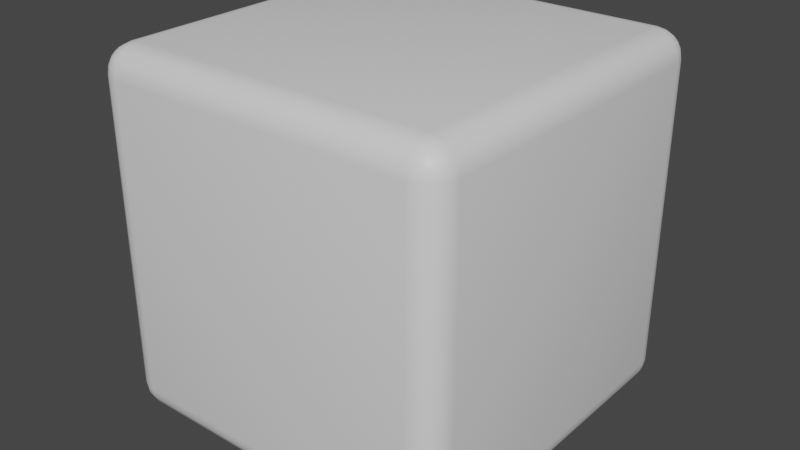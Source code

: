 # Source: RoundedCube.blend  (saved by Blender 2.80.43; exported with 4.5.12 LTS)
import bpy
from mathutils import Matrix  # noqa: F401  (used for matrix-valued properties, if any)

bpy.ops.wm.read_factory_settings(use_empty=True)
scene = bpy.context.scene
scene.name = 'Scene'

# ---- collections
col_collection = bpy.data.collections.new('Collection'); scene.collection.children.link(col_collection)

# ---- materials (node trees are filled in below, after node groups)
mat_material = bpy.data.materials.new('Material')
mat_material.alpha_threshold = 0.0
mat_material.use_transparent_shadow = False
mat_material.roughness = 0.5
mat_material.line_color = (0.0, 0.0, 0.0, 1.0)

# ---- material node trees
mat_material.use_nodes = True; mat_material.node_tree.nodes.clear()
_N = mat_material.node_tree.nodes; _L = mat_material.node_tree.links
n0 = _N.new('ShaderNodeOutputMaterial'); n0.name = 'Material Output'; n0.location = (300, 300)
n1 = _N.new('ShaderNodeBsdfPrincipled'); n1.name = 'Principled BSDF'; n1.location = (10, 300)
n1.distribution = 'GGX'
n1.subsurface_method = 'BURLEY'
n1.inputs[3].default_value = 1.45
_L.new(n1.outputs[0], n0.inputs[0])
n0.is_active_output = True

# ---- world
world_world = bpy.data.worlds.new('World'); scene.world = world_world
world_world.use_nodes = True; world_world.node_tree.nodes.clear()
_N = world_world.node_tree.nodes; _L = world_world.node_tree.links
n0 = _N.new('ShaderNodeOutputWorld'); n0.name = 'World Output'; n0.location = (300, 300)
n1 = _N.new('ShaderNodeBackground'); n1.name = 'Background'; n1.location = (10, 300)
n1.inputs[0].default_value = (0.05088, 0.05088, 0.05088, 1.0)
_L.new(n1.outputs[0], n0.inputs[0])
n0.is_active_output = True
world_world.color = (0.05088, 0.05088, 0.05088)
world_world.use_sun_shadow = False
world_world.sun_shadow_jitter_overblur = 0.0

# ---- meshes
me_cube = bpy.data.meshes.new('Cube')
me_cube.from_pydata([(0.8507, 1.0, 0.8507), (0.8507, 0.8507, 1.0), (1.0, 0.8507, 0.8507), (0.8507, 0.9927, 0.8969), (0.8507, 0.9715, 0.9385), (0.8969, 0.9927, 0.8507), (0.8981, 0.984, 0.8984), (0.8965, 0.964, 0.9364), (0.9385, 0.9715, 0.8507), (0.9365, 0.9639, 0.8967), (0.9297, 0.9498, 0.9297), (0.8969, 0.8507, 0.9927), (0.9385, 0.8507, 0.9715), (0.8507, 0.8969, 0.9927), (0.8984, 0.8981, 0.984), (0.9364, 0.8965, 0.964), (0.8507, 0.9385, 0.9715), (0.8967, 0.9365, 0.9639), (0.9297, 0.9297, 0.9498), (0.9927, 0.8969, 0.8507), (0.9715, 0.9385, 0.8507), (0.9927, 0.8507, 0.8969), (0.984, 0.8984, 0.8981), (0.964, 0.9364, 0.8965), (0.9715, 0.8507, 0.9385), (0.9639, 0.8967, 0.9365), (0.9498, 0.9297, 0.9297), (0.8507, 0.8507, -1.0), (0.8507, 1.0, -0.8507), (1.0, 0.8507, -0.8507), (0.8507, 0.8969, -0.9927), (0.8507, 0.9385, -0.9715), (0.8969, 0.8507, -0.9927), (0.8981, 0.8984, -0.984), (0.8965, 0.9364, -0.964), (0.9385, 0.8507, -0.9715), (0.9365, 0.8967, -0.9639), (0.9297, 0.9297, -0.9498), (0.8969, 0.9927, -0.8507), (0.9385, 0.9715, -0.8507), (0.8507, 0.9927, -0.8969), (0.8984, 0.984, -0.8981), (0.9364, 0.964, -0.8965), (0.8507, 0.9715, -0.9385), (0.8967, 0.9639, -0.9365), (0.9297, 0.9498, -0.9297), (0.9927, 0.8507, -0.8969), (0.9715, 0.8507, -0.9385), (0.9927, 0.8969, -0.8507), (0.984, 0.8981, -0.8984), (0.964, 0.8965, -0.9364), (0.9715, 0.9385, -0.8507), (0.9639, 0.9365, -0.8967), (0.9498, 0.9297, -0.9297), (1.0, -0.8507, 0.8507), (0.8507, -0.8507, 1.0), (0.8507, -1.0, 0.8507), (0.9927, -0.8507, 0.8969), (0.9715, -0.8507, 0.9385), (0.9927, -0.8969, 0.8507), (0.984, -0.8981, 0.8984), (0.964, -0.8965, 0.9364), (0.9715, -0.9385, 0.8507), (0.9639, -0.9365, 0.8967), (0.9498, -0.9297, 0.9297), (0.8507, -0.8969, 0.9927), (0.8507, -0.9385, 0.9715), (0.8969, -0.8507, 0.9927), (0.8981, -0.8984, 0.984), (0.8965, -0.9364, 0.964), (0.9385, -0.8507, 0.9715), (0.9365, -0.8967, 0.9639), (0.9297, -0.9297, 0.9498), (0.8969, -0.9927, 0.8507), (0.9385, -0.9715, 0.8507), (0.8507, -0.9927, 0.8969), (0.8984, -0.984, 0.8981), (0.9364, -0.964, 0.8965), (0.8507, -0.9715, 0.9385), (0.8967, -0.9639, 0.9365), (0.9297, -0.9498, 0.9297), (1.0, -0.8507, -0.8507), (0.8507, -1.0, -0.8507), (0.8507, -0.8507, -1.0), (0.9927, -0.8969, -0.8507), (0.9715, -0.9385, -0.8507), (0.9927, -0.8507, -0.8969), (0.984, -0.8984, -0.8981), (0.964, -0.9364, -0.8965), (0.9715, -0.8507, -0.9385), (0.9639, -0.8967, -0.9365), (0.9498, -0.9297, -0.9297), (0.8507, -0.9927, -0.8969), (0.8507, -0.9715, -0.9385), (0.8969, -0.9927, -0.8507), (0.8981, -0.984, -0.8984), (0.8965, -0.964, -0.9364), (0.9385, -0.9715, -0.8507), (0.9365, -0.9639, -0.8967), (0.9297, -0.9498, -0.9297), (0.8969, -0.8507, -0.9927), (0.9385, -0.8507, -0.9715), (0.8507, -0.8969, -0.9927), (0.8984, -0.8981, -0.984), (0.9364, -0.8965, -0.964), (0.8507, -0.9385, -0.9715), (0.8967, -0.9365, -0.9639), (0.9297, -0.9297, -0.9498), (-0.8507, 1.0, 0.8507), (-1.0, 0.8507, 0.8507), (-0.8507, 0.8507, 1.0), (-0.8969, 0.9927, 0.8507), (-0.9385, 0.9715, 0.8507), (-0.8507, 0.9927, 0.8969), (-0.8984, 0.984, 0.8981), (-0.9364, 0.964, 0.8965), (-0.8507, 0.9715, 0.9385), (-0.8967, 0.9639, 0.9365), (-0.9297, 0.9498, 0.9297), (-0.9927, 0.8507, 0.8969), (-0.9715, 0.8507, 0.9385), (-0.9927, 0.8969, 0.8507), (-0.984, 0.8981, 0.8984), (-0.964, 0.8965, 0.9364), (-0.9715, 0.9385, 0.8507), (-0.9639, 0.9365, 0.8967), (-0.9498, 0.9297, 0.9297), (-0.8507, 0.8969, 0.9927), (-0.8507, 0.9385, 0.9715), (-0.8969, 0.8507, 0.9927), (-0.8981, 0.8984, 0.984), (-0.8965, 0.9364, 0.964), (-0.9385, 0.8507, 0.9715), (-0.9365, 0.8967, 0.9639), (-0.9297, 0.9297, 0.9498), (-1.0, 0.8507, -0.8507), (-0.8507, 1.0, -0.8507), (-0.8507, 0.8507, -1.0), (-0.9927, 0.8969, -0.8507), (-0.9715, 0.9385, -0.8507), (-0.9927, 0.8507, -0.8969), (-0.984, 0.8984, -0.8981), (-0.964, 0.9364, -0.8965), (-0.9715, 0.8507, -0.9385), (-0.9639, 0.8967, -0.9365), (-0.9498, 0.9297, -0.9297), (-0.8507, 0.9927, -0.8969), (-0.8507, 0.9715, -0.9385), (-0.8969, 0.9927, -0.8507), (-0.8981, 0.984, -0.8984), (-0.8965, 0.964, -0.9364), (-0.9385, 0.9715, -0.8507), (-0.9365, 0.9639, -0.8967), (-0.9297, 0.9498, -0.9297), (-0.8969, 0.8507, -0.9927), (-0.9385, 0.8507, -0.9715), (-0.8507, 0.8969, -0.9927), (-0.8984, 0.8981, -0.984), (-0.9364, 0.8965, -0.964), (-0.8507, 0.9385, -0.9715), (-0.8967, 0.9365, -0.9639), (-0.9297, 0.9297, -0.9498), (-1.0, -0.8507, 0.8507), (-0.8507, -1.0, 0.8507), (-0.8507, -0.8507, 1.0), (-0.9927, -0.8969, 0.8507), (-0.9715, -0.9385, 0.8507), (-0.9927, -0.8507, 0.8969), (-0.984, -0.8984, 0.8981), (-0.964, -0.9364, 0.8965), (-0.9715, -0.8507, 0.9385), (-0.9639, -0.8967, 0.9365), (-0.9498, -0.9297, 0.9297), (-0.8507, -0.9927, 0.8969), (-0.8507, -0.9715, 0.9385), (-0.8969, -0.9927, 0.8507), (-0.8981, -0.984, 0.8984), (-0.8965, -0.964, 0.9364), (-0.9385, -0.9715, 0.8507), (-0.9365, -0.9639, 0.8967), (-0.9297, -0.9498, 0.9297), (-0.8969, -0.8507, 0.9927), (-0.9385, -0.8507, 0.9715), (-0.8507, -0.8969, 0.9927), (-0.8984, -0.8981, 0.984), (-0.9364, -0.8965, 0.964), (-0.8507, -0.9385, 0.9715), (-0.8967, -0.9365, 0.9639), (-0.9297, -0.9297, 0.9498), (-0.8507, -0.8507, -1.0), (-0.8507, -1.0, -0.8507), (-1.0, -0.8507, -0.8507), (-0.8507, -0.8969, -0.9927), (-0.8507, -0.9385, -0.9715), (-0.8969, -0.8507, -0.9927), (-0.8981, -0.8984, -0.984), (-0.8965, -0.9364, -0.964), (-0.9385, -0.8507, -0.9715), (-0.9365, -0.8967, -0.9639), (-0.9297, -0.9297, -0.9498), (-0.8969, -0.9927, -0.8507), (-0.9385, -0.9715, -0.8507), (-0.8507, -0.9927, -0.8969), (-0.8984, -0.984, -0.8981), (-0.9364, -0.964, -0.8965), (-0.8507, -0.9715, -0.9385), (-0.8967, -0.9639, -0.9365), (-0.9297, -0.9498, -0.9297), (-0.9927, -0.8507, -0.8969), (-0.9715, -0.8507, -0.9385), (-0.9927, -0.8969, -0.8507), (-0.984, -0.8981, -0.8984), (-0.964, -0.8965, -0.9364), (-0.9715, -0.9385, -0.8507), (-0.9639, -0.9365, -0.8967), (-0.9498, -0.9297, -0.9297)], [], [(137, 27, 83, 189), (191, 162, 109, 135), (82, 56, 163, 190), (1, 110, 164, 55), (29, 2, 54, 81), (0, 3, 6, 5), (3, 4, 7, 6), (4, 16, 17, 7), (5, 6, 9, 8), (6, 7, 10, 9), (7, 17, 18, 10), (1, 11, 14, 13), (11, 12, 15, 14), (12, 24, 25, 15), (13, 14, 17, 16), (14, 15, 18, 17), (15, 25, 26, 18), (2, 19, 22, 21), (19, 20, 23, 22), (20, 8, 9, 23), (21, 22, 25, 24), (22, 23, 26, 25), (23, 9, 10, 26), (10, 18, 26), (27, 30, 33, 32), (30, 31, 34, 33), (31, 43, 44, 34), (32, 33, 36, 35), (33, 34, 37, 36), (34, 44, 45, 37), (28, 38, 41, 40), (38, 39, 42, 41), (39, 51, 52, 42), (40, 41, 44, 43), (41, 42, 45, 44), (42, 52, 53, 45), (29, 46, 49, 48), (46, 47, 50, 49), (47, 35, 36, 50), (48, 49, 52, 51), (49, 50, 53, 52), (50, 36, 37, 53), (37, 45, 53), (54, 57, 60, 59), (57, 58, 61, 60), (58, 70, 71, 61), (59, 60, 63, 62), (60, 61, 64, 63), (61, 71, 72, 64), (55, 65, 68, 67), (65, 66, 69, 68), (66, 78, 79, 69), (67, 68, 71, 70), (68, 69, 72, 71), (69, 79, 80, 72), (56, 73, 76, 75), (73, 74, 77, 76), (74, 62, 63, 77), (75, 76, 79, 78), (76, 77, 80, 79), (77, 63, 64, 80), (64, 72, 80), (81, 84, 87, 86), (84, 85, 88, 87), (85, 97, 98, 88), (86, 87, 90, 89), (87, 88, 91, 90), (88, 98, 99, 91), (82, 92, 95, 94), (92, 93, 96, 95), (93, 105, 106, 96), (94, 95, 98, 97), (95, 96, 99, 98), (96, 106, 107, 99), (83, 100, 103, 102), (100, 101, 104, 103), (101, 89, 90, 104), (102, 103, 106, 105), (103, 104, 107, 106), (104, 90, 91, 107), (91, 99, 107), (108, 111, 114, 113), (111, 112, 115, 114), (112, 124, 125, 115), (113, 114, 117, 116), (114, 115, 118, 117), (115, 125, 126, 118), (109, 119, 122, 121), (119, 120, 123, 122), (120, 132, 133, 123), (121, 122, 125, 124), (122, 123, 126, 125), (123, 133, 134, 126), (110, 127, 130, 129), (127, 128, 131, 130), (128, 116, 117, 131), (129, 130, 133, 132), (130, 131, 134, 133), (131, 117, 118, 134), (118, 126, 134), (135, 138, 141, 140), (138, 139, 142, 141), (139, 151, 152, 142), (140, 141, 144, 143), (141, 142, 145, 144), (142, 152, 153, 145), (136, 146, 149, 148), (146, 147, 150, 149), (147, 159, 160, 150), (148, 149, 152, 151), (149, 150, 153, 152), (150, 160, 161, 153), (137, 154, 157, 156), (154, 155, 158, 157), (155, 143, 144, 158), (156, 157, 160, 159), (157, 158, 161, 160), (158, 144, 145, 161), (145, 153, 161), (162, 165, 168, 167), (165, 166, 169, 168), (166, 178, 179, 169), (167, 168, 171, 170), (168, 169, 172, 171), (169, 179, 180, 172), (163, 173, 176, 175), (173, 174, 177, 176), (174, 186, 187, 177), (175, 176, 179, 178), (176, 177, 180, 179), (177, 187, 188, 180), (164, 181, 184, 183), (181, 182, 185, 184), (182, 170, 171, 185), (183, 184, 187, 186), (184, 185, 188, 187), (185, 171, 172, 188), (172, 180, 188), (189, 192, 195, 194), (192, 193, 196, 195), (193, 205, 206, 196), (194, 195, 198, 197), (195, 196, 199, 198), (196, 206, 207, 199), (190, 200, 203, 202), (200, 201, 204, 203), (201, 213, 214, 204), (202, 203, 206, 205), (203, 204, 207, 206), (204, 214, 215, 207), (191, 208, 211, 210), (208, 209, 212, 211), (209, 197, 198, 212), (210, 211, 214, 213), (211, 212, 215, 214), (212, 198, 199, 215), (199, 207, 215), (137, 189, 194, 154), (154, 194, 197, 155), (155, 197, 209, 143), (143, 209, 208, 140), (140, 208, 191, 135), (27, 137, 156, 30), (30, 156, 159, 31), (31, 159, 147, 43), (43, 147, 146, 40), (40, 146, 136, 28), (2, 29, 48, 19), (19, 48, 51, 20), (20, 51, 39, 8), (8, 39, 38, 5), (5, 38, 28, 0), (190, 163, 175, 200), (200, 175, 178, 201), (201, 178, 166, 213), (213, 166, 165, 210), (210, 165, 162, 191), (56, 82, 94, 73), (73, 94, 97, 74), (74, 97, 85, 62), (62, 85, 84, 59), (59, 84, 81, 54), (108, 136, 148, 111), (111, 148, 151, 112), (112, 151, 139, 124), (124, 139, 138, 121), (121, 138, 135, 109), (55, 164, 183, 65), (65, 183, 186, 66), (66, 186, 174, 78), (78, 174, 173, 75), (75, 173, 163, 56), (1, 55, 67, 11), (11, 67, 70, 12), (12, 70, 58, 24), (24, 58, 57, 21), (21, 57, 54, 2), (189, 83, 102, 192), (192, 102, 105, 193), (193, 105, 93, 205), (205, 93, 92, 202), (202, 92, 82, 190), (164, 110, 129, 181), (181, 129, 132, 182), (182, 132, 120, 170), (170, 120, 119, 167), (167, 119, 109, 162), (110, 1, 13, 127), (127, 13, 16, 128), (128, 16, 4, 116), (116, 4, 3, 113), (113, 3, 0, 108), (83, 27, 32, 100), (100, 32, 35, 101), (101, 35, 47, 89), (89, 47, 46, 86), (86, 46, 29, 81), (136, 108, 0, 28)])
me_cube.polygons.foreach_set('use_smooth', [True] * 218)
_uv = me_cube.uv_layers.new(name='UVMap')
_uv.uv.foreach_set('vector', [0.3937, 0.7687, 0.6063, 0.7687, 0.6063, 0.9813, 0.3937, 0.9813, 0.3937, 0.5187, 0.6063, 0.5187, 0.6063, 0.7313, 0.3937, 0.7313, 0.3937, 0.2687, 0.6063, 0.2687, 0.6063, 0.4813, 0.3937, 0.4813, 0.3937, 0.01866, 0.6063, 0.01866, 0.6063, 0.2313, 0.3937, 0.2313, 0.1437, 0.5187, 0.3563, 0.5187, 0.3563, 0.7313, 0.1437, 0.7313, 0.8563, 0.7313, 0.8621, 0.7313, 0.8623, 0.7373, 0.8563, 0.7371, 0.8621, 0.7313, 0.8673, 0.7313, 0.8671, 0.7371, 0.8623, 0.7373, 0.8673, 0.7313, 0.875, 0.7313, 0.875, 0.7371, 0.8671, 0.7371, 0.8563, 0.7371, 0.8623, 0.7373, 0.8621, 0.7421, 0.8563, 0.7423, 0.8623, 0.7373, 0.8671, 0.7371, 0.8662, 0.7412, 0.8621, 0.7421, 0.8671, 0.7371, 0.875, 0.7371, 0.875, 0.7412, 0.8662, 0.7412, 0.3937, 0.01866, 0.3879, 0.01866, 0.3877, 0.01274, 0.3937, 0.01289, 0.3879, 0.01866, 0.3827, 0.01866, 0.3829, 0.01293, 0.3877, 0.01274, 0.3827, 0.01866, 0.375, 0.01866, 0.375, 0.01292, 0.3829, 0.01293, 0.3937, 0.01289, 0.3877, 0.01274, 0.3879, 0.007936, 0.3937, 0.007693, 0.3877, 0.01274, 0.3829, 0.01293, 0.3838, 0.008786, 0.3879, 0.007936, 0.3829, 0.01293, 0.375, 0.01292, 0.375, 0.008786, 0.3838, 0.008786, 0.3563, 0.5187, 0.3563, 0.5129, 0.3623, 0.5127, 0.3621, 0.5187, 0.3563, 0.5129, 0.3563, 0.5077, 0.3621, 0.5079, 0.3623, 0.5127, 0.3563, 0.5077, 0.3563, 0.5, 0.3621, 0.5, 0.3621, 0.5079, 0.3621, 0.5187, 0.3623, 0.5127, 0.3671, 0.5129, 0.3673, 0.5187, 0.3623, 0.5127, 0.3621, 0.5079, 0.3662, 0.5088, 0.3671, 0.5129, 0.3621, 0.5079, 0.3621, 0.5, 0.3662, 0.5, 0.3662, 0.5088, 0.8662, 0.7412, 0.875, 0.7412, 0.8662, 0.75, 0.6063, 0.7687, 0.6063, 0.7629, 0.6123, 0.7627, 0.6121, 0.7687, 0.6063, 0.7629, 0.6063, 0.7577, 0.6121, 0.7579, 0.6123, 0.7627, 0.6063, 0.7577, 0.6063, 0.75, 0.6121, 0.75, 0.6121, 0.7579, 0.6121, 0.7687, 0.6123, 0.7627, 0.6171, 0.7629, 0.6173, 0.7687, 0.6123, 0.7627, 0.6121, 0.7579, 0.6162, 0.7588, 0.6171, 0.7629, 0.6121, 0.7579, 0.6121, 0.75, 0.6162, 0.75, 0.6162, 0.7588, 0.6437, 0.7313, 0.6437, 0.7371, 0.6377, 0.7373, 0.6379, 0.7313, 0.6437, 0.7371, 0.6437, 0.7423, 0.6379, 0.7421, 0.6377, 0.7373, 0.6437, 0.7423, 0.6437, 0.75, 0.6379, 0.75, 0.6379, 0.7421, 0.6379, 0.7313, 0.6377, 0.7373, 0.6329, 0.7371, 0.6327, 0.7313, 0.6377, 0.7373, 0.6379, 0.7421, 0.6338, 0.7412, 0.6329, 0.7371, 0.6379, 0.7421, 0.6379, 0.75, 0.6338, 0.75, 0.6338, 0.7412, 0.1437, 0.5187, 0.1379, 0.5187, 0.1377, 0.5127, 0.1437, 0.5129, 0.1379, 0.5187, 0.1327, 0.5187, 0.1329, 0.5129, 0.1377, 0.5127, 0.1327, 0.5187, 0.125, 0.5187, 0.125, 0.5129, 0.1329, 0.5129, 0.1437, 0.5129, 0.1377, 0.5127, 0.1379, 0.5079, 0.1437, 0.5077, 0.1377, 0.5127, 0.1329, 0.5129, 0.1338, 0.5088, 0.1379, 0.5079, 0.1329, 0.5129, 0.125, 0.5129, 0.125, 0.5088, 0.1338, 0.5088, 0.6162, 0.7588, 0.6162, 0.75, 0.625, 0.7588, 0.3563, 0.7313, 0.3621, 0.7313, 0.3623, 0.7373, 0.3563, 0.7371, 0.3621, 0.7313, 0.3673, 0.7313, 0.3671, 0.7371, 0.3623, 0.7373, 0.3673, 0.7313, 0.375, 0.7313, 0.375, 0.7371, 0.3671, 0.7371, 0.3563, 0.7371, 0.3623, 0.7373, 0.3621, 0.7421, 0.3563, 0.7423, 0.3623, 0.7373, 0.3671, 0.7371, 0.3662, 0.7412, 0.3621, 0.7421, 0.3671, 0.7371, 0.375, 0.7371, 0.375, 0.7412, 0.3662, 0.7412, 0.3937, 0.2313, 0.3937, 0.2371, 0.3877, 0.2373, 0.3879, 0.2313, 0.3937, 0.2371, 0.3937, 0.2423, 0.3879, 0.2421, 0.3877, 0.2373, 0.3937, 0.2423, 0.3937, 0.25, 0.3879, 0.25, 0.3879, 0.2421, 0.3879, 0.2313, 0.3877, 0.2373, 0.3829, 0.2371, 0.3827, 0.2313, 0.3877, 0.2373, 0.3879, 0.2421, 0.3838, 0.2412, 0.3829, 0.2371, 0.3879, 0.2421, 0.3879, 0.25, 0.3838, 0.25, 0.3838, 0.2412, 0.6063, 0.2687, 0.6063, 0.2629, 0.6123, 0.2627, 0.6121, 0.2687, 0.6063, 0.2629, 0.6063, 0.2577, 0.6121, 0.2579, 0.6123, 0.2627, 0.6063, 0.2577, 0.6063, 0.25, 0.6121, 0.25, 0.6121, 0.2579, 0.6121, 0.2687, 0.6123, 0.2627, 0.6171, 0.2629, 0.6173, 0.2687, 0.6123, 0.2627, 0.6121, 0.2579, 0.6162, 0.2588, 0.6171, 0.2629, 0.6121, 0.2579, 0.6121, 0.25, 0.6162, 0.25, 0.6162, 0.2588, 0.3662, 0.7412, 0.375, 0.7412, 0.3662, 0.75, 0.1437, 0.7313, 0.1437, 0.7371, 0.1377, 0.7373, 0.1379, 0.7313, 0.1437, 0.7371, 0.1437, 0.7423, 0.1379, 0.7421, 0.1377, 0.7373, 0.1437, 0.7423, 0.1437, 0.75, 0.1379, 0.75, 0.1379, 0.7421, 0.1379, 0.7313, 0.1377, 0.7373, 0.1329, 0.7371, 0.1327, 0.7313, 0.1377, 0.7373, 0.1379, 0.7421, 0.1338, 0.7412, 0.1329, 0.7371, 0.1379, 0.7421, 0.1379, 0.75, 0.1338, 0.75, 0.1338, 0.7412, 0.3937, 0.2687, 0.3879, 0.2687, 0.3877, 0.2627, 0.3937, 0.2629, 0.3879, 0.2687, 0.3827, 0.2687, 0.3829, 0.2629, 0.3877, 0.2627, 0.3827, 0.2687, 0.375, 0.2687, 0.375, 0.2629, 0.3829, 0.2629, 0.3937, 0.2629, 0.3877, 0.2627, 0.3879, 0.2579, 0.3937, 0.2577, 0.3877, 0.2627, 0.3829, 0.2629, 0.3838, 0.2588, 0.3879, 0.2579, 0.3829, 0.2629, 0.375, 0.2629, 0.375, 0.2588, 0.3838, 0.2588, 0.6063, 0.9813, 0.6121, 0.9813, 0.6123, 0.9873, 0.6063, 0.9871, 0.6121, 0.9813, 0.6173, 0.9813, 0.6171, 0.9871, 0.6123, 0.9873, 0.6173, 0.9813, 0.625, 0.9813, 0.625, 0.9871, 0.6171, 0.9871, 0.6063, 0.9871, 0.6123, 0.9873, 0.6121, 0.9921, 0.6063, 0.9923, 0.6123, 0.9873, 0.6171, 0.9871, 0.6162, 0.9912, 0.6121, 0.9921, 0.6171, 0.9871, 0.625, 0.9871, 0.625, 0.9912, 0.6162, 0.9912, 0.1338, 0.7412, 0.1338, 0.75, 0.125, 0.7412, 0.8563, 0.5187, 0.8563, 0.5129, 0.8623, 0.5127, 0.8621, 0.5187, 0.8563, 0.5129, 0.8563, 0.5077, 0.8621, 0.5079, 0.8623, 0.5127, 0.8563, 0.5077, 0.8563, 0.5, 0.8621, 0.5, 0.8621, 0.5079, 0.8621, 0.5187, 0.8623, 0.5127, 0.8671, 0.5129, 0.8673, 0.5187, 0.8623, 0.5127, 0.8621, 0.5079, 0.8662, 0.5088, 0.8671, 0.5129, 0.8621, 0.5079, 0.8621, 0.5, 0.8662, 0.5, 0.8662, 0.5088, 0.6063, 0.7313, 0.6121, 0.7313, 0.6123, 0.7373, 0.6063, 0.7371, 0.6121, 0.7313, 0.6173, 0.7313, 0.6171, 0.7371, 0.6123, 0.7373, 0.6173, 0.7313, 0.625, 0.7313, 0.625, 0.7371, 0.6171, 0.7371, 0.6063, 0.7371, 0.6123, 0.7373, 0.6121, 0.7421, 0.6063, 0.7423, 0.6123, 0.7373, 0.6171, 0.7371, 0.6162, 0.7412, 0.6121, 0.7421, 0.6171, 0.7371, 0.625, 0.7371, 0.625, 0.7412, 0.6162, 0.7412, 0.6063, 0.01866, 0.6063, 0.01289, 0.6123, 0.01271, 0.6121, 0.01866, 0.6063, 0.01289, 0.6063, 0.007693, 0.6121, 0.007946, 0.6123, 0.01271, 0.6063, 0.007693, 0.6063, 0.0, 0.6121, 0.0, 0.6121, 0.007946, 0.6121, 0.01866, 0.6123, 0.01271, 0.6171, 0.01292, 0.6173, 0.01866, 0.6123, 0.01271, 0.6121, 0.007946, 0.6162, 0.008786, 0.6171, 0.01292, 0.6121, 0.007946, 0.6121, 0.0, 0.6162, 0.0, 0.6162, 0.008786, 0.8662, 0.5088, 0.8662, 0.5, 0.875, 0.5088, 0.3937, 0.7313, 0.3937, 0.7371, 0.3877, 0.7373, 0.3879, 0.7313, 0.3937, 0.7371, 0.3937, 0.7423, 0.3879, 0.7421, 0.3877, 0.7373, 0.3937, 0.7423, 0.3937, 0.75, 0.3879, 0.75, 0.3879, 0.7421, 0.3879, 0.7313, 0.3877, 0.7373, 0.3829, 0.7371, 0.3827, 0.7313, 0.3877, 0.7373, 0.3879, 0.7421, 0.3838, 0.7412, 0.3829, 0.7371, 0.3879, 0.7421, 0.3879, 0.75, 0.3838, 0.75, 0.3838, 0.7412, 0.6437, 0.5187, 0.6379, 0.5187, 0.6377, 0.5127, 0.6437, 0.5129, 0.6379, 0.5187, 0.6327, 0.5187, 0.6329, 0.5129, 0.6377, 0.5127, 0.6327, 0.5187, 0.625, 0.5187, 0.625, 0.5129, 0.6329, 0.5129, 0.6437, 0.5129, 0.6377, 0.5127, 0.6379, 0.5079, 0.6437, 0.5077, 0.6377, 0.5127, 0.6329, 0.5129, 0.6338, 0.5088, 0.6379, 0.5079, 0.6329, 0.5129, 0.625, 0.5129, 0.625, 0.5088, 0.6338, 0.5088, 0.3937, 0.7687, 0.3879, 0.7687, 0.3877, 0.7627, 0.3937, 0.7629, 0.3879, 0.7687, 0.3827, 0.7687, 0.3829, 0.7629, 0.3877, 0.7627, 0.3827, 0.7687, 0.375, 0.7687, 0.375, 0.7629, 0.3829, 0.7629, 0.3937, 0.7629, 0.3877, 0.7627, 0.3879, 0.7579, 0.3937, 0.7577, 0.3877, 0.7627, 0.3829, 0.7629, 0.3838, 0.7588, 0.3879, 0.7579, 0.3829, 0.7629, 0.375, 0.7629, 0.375, 0.7588, 0.3838, 0.7588, 0.3838, 0.7412, 0.3838, 0.75, 0.375, 0.7412, 0.6063, 0.5187, 0.6063, 0.5129, 0.6123, 0.5127, 0.6121, 0.5187, 0.6063, 0.5129, 0.6063, 0.5077, 0.6121, 0.5079, 0.6123, 0.5127, 0.6063, 0.5077, 0.6063, 0.4923, 0.6121, 0.4921, 0.6121, 0.5079, 0.6121, 0.5187, 0.6123, 0.5127, 0.6171, 0.5129, 0.6173, 0.5187, 0.6123, 0.5127, 0.6121, 0.5079, 0.6162, 0.5088, 0.6171, 0.5129, 0.6121, 0.5079, 0.6121, 0.4921, 0.6162, 0.4912, 0.6162, 0.5088, 0.6063, 0.4813, 0.6121, 0.4813, 0.6123, 0.4873, 0.6063, 0.4871, 0.6121, 0.4813, 0.6173, 0.4813, 0.6171, 0.4871, 0.6123, 0.4873, 0.6173, 0.4813, 0.625, 0.4813, 0.625, 0.4871, 0.6171, 0.4871, 0.6063, 0.4871, 0.6123, 0.4873, 0.6121, 0.4921, 0.6063, 0.4923, 0.6123, 0.4873, 0.6171, 0.4871, 0.6162, 0.4912, 0.6121, 0.4921, 0.6171, 0.4871, 0.625, 0.4871, 0.625, 0.4912, 0.6162, 0.4912, 0.6063, 0.2313, 0.6121, 0.2313, 0.6123, 0.2373, 0.6063, 0.2371, 0.6121, 0.2313, 0.6173, 0.2313, 0.6171, 0.2371, 0.6123, 0.2373, 0.6173, 0.2313, 0.625, 0.2313, 0.625, 0.2371, 0.6171, 0.2371, 0.6063, 0.2371, 0.6123, 0.2373, 0.6121, 0.2421, 0.6063, 0.2423, 0.6123, 0.2373, 0.6171, 0.2371, 0.6162, 0.2412, 0.6121, 0.2421, 0.6171, 0.2371, 0.625, 0.2371, 0.625, 0.2412, 0.6162, 0.2412, 0.6162, 0.5088, 0.6162, 0.5, 0.625, 0.5088, 0.3937, 0.9813, 0.3937, 0.9871, 0.3877, 0.9873, 0.3879, 0.9813, 0.3937, 0.9871, 0.3937, 0.9923, 0.3879, 0.9921, 0.3877, 0.9873, 0.3937, 0.9923, 0.3937, 1.0, 0.3879, 1.0, 0.3879, 0.9921, 0.3879, 0.9813, 0.3877, 0.9873, 0.3829, 0.9871, 0.3827, 0.9813, 0.3877, 0.9873, 0.3879, 0.9921, 0.3838, 0.9912, 0.3829, 0.9871, 0.3879, 0.9921, 0.3879, 1.0, 0.3838, 1.0, 0.3838, 0.9912, 0.3937, 0.4813, 0.3937, 0.4871, 0.3877, 0.4873, 0.3879, 0.4813, 0.3937, 0.4871, 0.3937, 0.4923, 0.3879, 0.4921, 0.3877, 0.4873, 0.3937, 0.4923, 0.3937, 0.5077, 0.3879, 0.5079, 0.3879, 0.4921, 0.3879, 0.4813, 0.3877, 0.4873, 0.3829, 0.4871, 0.3827, 0.4813, 0.3877, 0.4873, 0.3879, 0.4921, 0.3838, 0.4912, 0.3829, 0.4871, 0.3879, 0.4921, 0.3879, 0.5079, 0.3838, 0.5088, 0.3838, 0.4912, 0.3937, 0.5187, 0.3879, 0.5187, 0.3877, 0.5127, 0.3937, 0.5129, 0.3879, 0.5187, 0.3827, 0.5187, 0.3829, 0.5129, 0.3877, 0.5127, 0.3827, 0.5187, 0.375, 0.5187, 0.375, 0.5129, 0.3829, 0.5129, 0.3937, 0.5129, 0.3877, 0.5127, 0.3879, 0.5079, 0.3937, 0.5077, 0.3877, 0.5127, 0.3829, 0.5129, 0.3838, 0.5088, 0.3879, 0.5079, 0.3829, 0.5129, 0.375, 0.5129, 0.375, 0.5088, 0.3838, 0.5088, 0.3838, 0.9912, 0.3838, 1.0, 0.375, 0.9912, 0.3937, 0.7687, 0.3937, 0.9813, 0.3879, 0.9813, 0.3879, 0.7687, 0.3879, 0.7687, 0.3879, 0.9813, 0.3827, 0.9813, 0.3827, 0.7687, 0.3827, 0.7687, 0.3827, 0.9813, 0.375, 0.9813, 0.375, 0.7687, 0.3827, 0.7313, 0.3827, 0.5187, 0.3879, 0.5187, 0.3879, 0.7313, 0.3879, 0.7313, 0.3879, 0.5187, 0.3937, 0.5187, 0.3937, 0.7313, 0.6063, 0.7687, 0.3937, 0.7687, 0.3937, 0.7629, 0.6063, 0.7629, 0.6063, 0.7629, 0.3937, 0.7629, 0.3937, 0.7577, 0.6063, 0.7577, 0.6063, 0.7577, 0.3937, 0.7577, 0.3937, 0.75, 0.6063, 0.75, 0.6327, 0.7313, 0.6327, 0.5187, 0.6379, 0.5187, 0.6379, 0.7313, 0.6379, 0.7313, 0.6379, 0.5187, 0.6437, 0.5187, 0.6437, 0.7313, 0.3563, 0.5187, 0.1437, 0.5187, 0.1437, 0.5129, 0.3563, 0.5129, 0.3563, 0.5129, 0.1437, 0.5129, 0.1437, 0.5077, 0.3563, 0.5077, 0.3563, 0.5077, 0.1437, 0.5077, 0.1437, 0.5, 0.3563, 0.5, 0.8563, 0.7423, 0.6437, 0.7423, 0.6437, 0.7371, 0.8563, 0.7371, 0.8563, 0.7371, 0.6437, 0.7371, 0.6437, 0.7313, 0.8563, 0.7313, 0.3937, 0.4813, 0.6063, 0.4813, 0.6063, 0.4871, 0.3937, 0.4871, 0.3937, 0.4871, 0.6063, 0.4871, 0.6063, 0.4923, 0.3937, 0.4923, 0.3937, 0.4923, 0.6063, 0.4923, 0.6063, 0.5077, 0.3937, 0.5077, 0.3937, 0.5077, 0.6063, 0.5077, 0.6063, 0.5129, 0.3937, 0.5129, 0.3937, 0.5129, 0.6063, 0.5129, 0.6063, 0.5187, 0.3937, 0.5187, 0.6063, 0.2687, 0.3937, 0.2687, 0.3937, 0.2629, 0.6063, 0.2629, 0.6063, 0.2629, 0.3937, 0.2629, 0.3937, 0.2577, 0.6063, 0.2577, 0.6063, 0.2577, 0.3937, 0.2577, 0.3937, 0.25, 0.6063, 0.25, 0.3563, 0.7423, 0.1437, 0.7423, 0.1437, 0.7371, 0.3563, 0.7371, 0.3563, 0.7371, 0.1437, 0.7371, 0.1437, 0.7313, 0.3563, 0.7313, 0.8563, 0.5187, 0.6437, 0.5187, 0.6437, 0.5129, 0.8563, 0.5129, 0.8563, 0.5129, 0.6437, 0.5129, 0.6437, 0.5077, 0.8563, 0.5077, 0.8563, 0.5077, 0.6437, 0.5077, 0.6437, 0.5, 0.8563, 0.5, 0.6063, 0.7423, 0.3937, 0.7423, 0.3937, 0.7371, 0.6063, 0.7371, 0.6063, 0.7371, 0.3937, 0.7371, 0.3937, 0.7313, 0.6063, 0.7313, 0.3937, 0.2313, 0.6063, 0.2313, 0.6063, 0.2371, 0.3937, 0.2371, 0.3937, 0.2371, 0.6063, 0.2371, 0.6063, 0.2423, 0.3937, 0.2423, 0.3937, 0.2423, 0.6063, 0.2423, 0.6063, 0.25, 0.3937, 0.25, 0.6173, 0.2687, 0.6173, 0.4813, 0.6121, 0.4813, 0.6121, 0.2687, 0.6121, 0.2687, 0.6121, 0.4813, 0.6063, 0.4813, 0.6063, 0.2687, 0.3937, 0.01866, 0.3937, 0.2313, 0.3879, 0.2313, 0.3879, 0.01866, 0.3879, 0.01866, 0.3879, 0.2313, 0.3827, 0.2313, 0.3827, 0.01866, 0.3827, 0.01866, 0.3827, 0.2313, 0.375, 0.2313, 0.375, 0.01866, 0.3673, 0.5187, 0.3673, 0.7313, 0.3621, 0.7313, 0.3621, 0.5187, 0.3621, 0.5187, 0.3621, 0.7313, 0.3563, 0.7313, 0.3563, 0.5187, 0.3937, 0.9813, 0.6063, 0.9813, 0.6063, 0.9871, 0.3937, 0.9871, 0.3937, 0.9871, 0.6063, 0.9871, 0.6063, 0.9923, 0.3937, 0.9923, 0.3937, 0.9923, 0.6063, 0.9923, 0.6063, 1.0, 0.3937, 1.0, 0.3827, 0.4813, 0.3827, 0.2687, 0.3879, 0.2687, 0.3879, 0.4813, 0.3879, 0.4813, 0.3879, 0.2687, 0.3937, 0.2687, 0.3937, 0.4813, 0.6063, 0.2313, 0.6063, 0.01866, 0.6121, 0.01866, 0.6121, 0.2313, 0.6121, 0.2313, 0.6121, 0.01866, 0.6173, 0.01866, 0.6173, 0.2313, 0.6173, 0.2313, 0.6173, 0.01866, 0.625, 0.01866, 0.625, 0.2313, 0.6173, 0.5187, 0.6173, 0.7313, 0.6121, 0.7313, 0.6121, 0.5187, 0.6121, 0.5187, 0.6121, 0.7313, 0.6063, 0.7313, 0.6063, 0.5187, 0.6063, 0.01866, 0.3937, 0.01866, 0.3937, 0.01289, 0.6063, 0.01289, 0.6063, 0.01289, 0.3937, 0.01289, 0.3937, 0.007693, 0.6063, 0.007693, 0.6063, 0.007693, 0.3937, 0.007693, 0.3937, 0.0, 0.6063, 0.0, 0.8673, 0.5187, 0.8673, 0.7313, 0.8621, 0.7313, 0.8621, 0.5187, 0.8621, 0.5187, 0.8621, 0.7313, 0.8563, 0.7313, 0.8563, 0.5187, 0.6063, 0.9813, 0.6063, 0.7687, 0.6121, 0.7687, 0.6121, 0.9813, 0.6121, 0.9813, 0.6121, 0.7687, 0.6173, 0.7687, 0.6173, 0.9813, 0.6173, 0.9813, 0.6173, 0.7687, 0.625, 0.7687, 0.625, 0.9813, 0.1327, 0.7313, 0.1327, 0.5187, 0.1379, 0.5187, 0.1379, 0.7313, 0.1379, 0.7313, 0.1379, 0.5187, 0.1437, 0.5187, 0.1437, 0.7313, 0.6437, 0.5187, 0.8563, 0.5187, 0.8563, 0.7313, 0.6437, 0.7313])
me_cube.materials.append(mat_material)
me_cube.use_remesh_preserve_volume = False
me_cube.use_remesh_preserve_attributes = False
me_cube.use_mirror_vertex_groups = False
me_cube.update()

# ---- objects
ob_cube = bpy.data.objects.new('Cube', me_cube)

# ---- transforms, parenting, visibility, modifiers, constraints
ob_cube.location = (0.0, 0.0, 0.0)
ob_cube.lock_rotations_4d = False
ob_cube.empty_display_type = 'ARROWS'
ob_cube.lineart.crease_threshold = 0.0

# ---- collection membership
col_collection.objects.link(ob_cube)

# ---- scene / render settings (as saved in the file)
scene.frame_start = 1; scene.frame_end = 250; scene.frame_set(1)
scene.render.engine = 'BLENDER_EEVEE_NEXT'
scene.render.motion_blur_shutter = 1.0
scene.cycles.use_denoising = False
scene.cycles.samples = 128
scene.cycles.sampling_pattern = 'TABULATED_SOBOL'
scene.cycles.use_adaptive_sampling = False
scene.cycles.use_light_tree = False
scene.view_settings.view_transform = 'Filmic'
bpy.context.view_layer.update()

# ---- added for rendering (the .blend has no active camera and no usable light): camera, sun
cam_auto = bpy.data.cameras.new('AutoCamera')
cam_auto.lens = 50.0
cam_auto.sensor_width = 36.0
cam_auto.clip_end = 1000.0
ob_auto_camera = bpy.data.objects.new('AutoCamera', cam_auto)
scene.collection.objects.link(ob_auto_camera)
ob_auto_camera.location = (3.20507, -3.84609, 2.56406)
ob_auto_camera.rotation_euler = (1.09748, -7.21219e-08, 0.694738)
scene.camera = ob_auto_camera
light_auto_sun = bpy.data.lights.new('AutoSun', 'SUN')
light_auto_sun.energy = 3.0
light_auto_sun.angle = 0.0523599
ob_auto_sun = bpy.data.objects.new('AutoSun', light_auto_sun)
scene.collection.objects.link(ob_auto_sun)
ob_auto_sun.rotation_euler = (0.872665, 0.174533, 0.523599)
bpy.context.view_layer.update()
